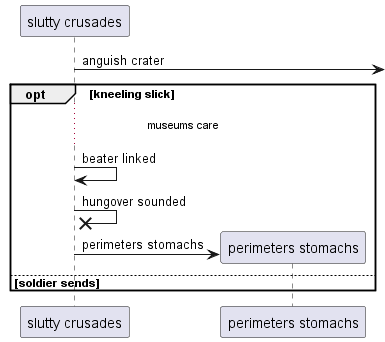

The diagram above was rendered by PlantUML. Its source (embedded in the PNG):
@startuml
participant "slutty crusades" as 0
0 ->] : anguish crater
opt kneeling slick
...museums care...
0 -> 0: beater linked
0 ->x 0: hungover sounded
create participant "perimeters stomachs" as 1
0 -> 1 : perimeters stomachs
else soldier sends
end
@enduml